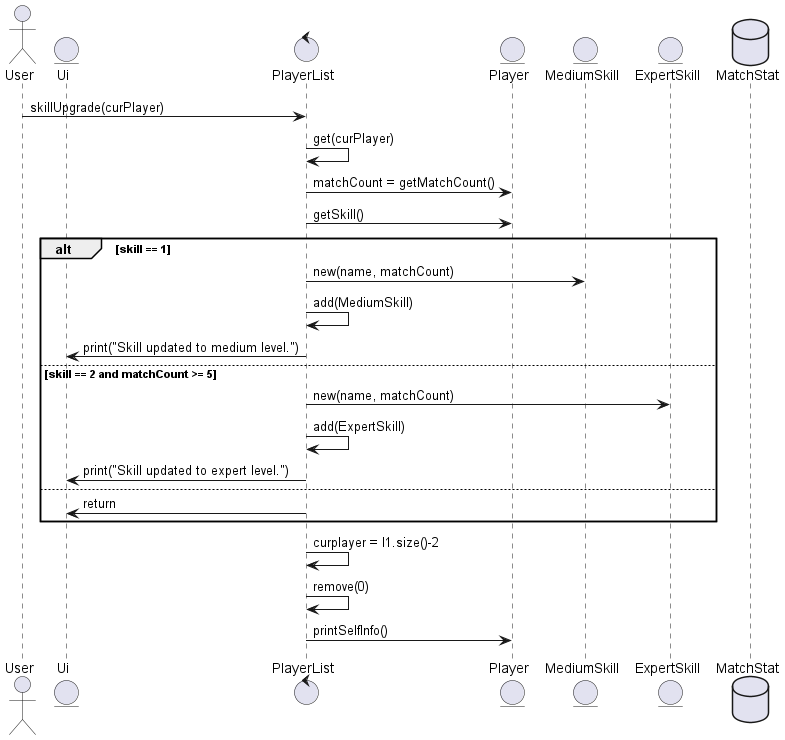

The diagram above was rendered by PlantUML. Its source (embedded in the PNG):
@startuml skillUpgradeSequence

actor User
entity "Ui" as UI
control "PlayerList" as PL
entity "Player" as P
entity "MediumSkill" as MS
entity "ExpertSkill" as ES
database "MatchStat" as MSDB

User -> PL : skillUpgrade(curPlayer)
PL -> PL : get(curPlayer)
PL -> P : matchCount = getMatchCount()
PL -> P : getSkill()

alt skill == 1
    PL -> MS : new(name, matchCount)
    PL -> PL : add(MediumSkill)
    PL -> UI : print("Skill updated to medium level.")
else skill == 2 and matchCount >= 5
    PL -> ES : new(name, matchCount)
    PL -> PL : add(ExpertSkill)
    PL -> UI : print("Skill updated to expert level.")
else
    PL -> UI : return
end

PL -> PL : curplayer = l1.size()-2
PL -> PL : remove(0)
PL -> P : printSelfInfo()

@enduml